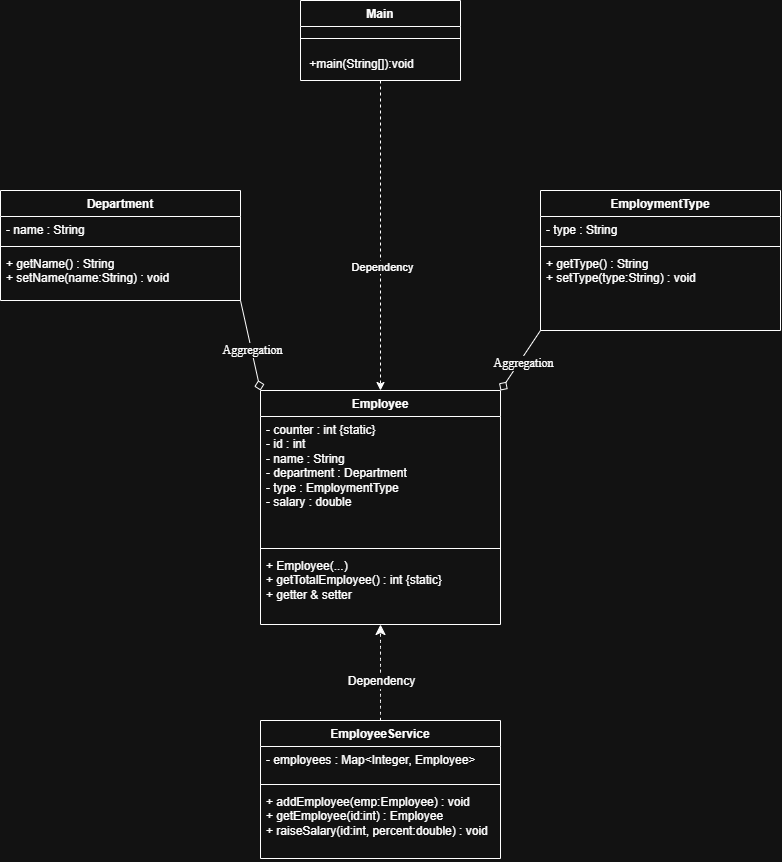

The diagram above was exported from draw.io. Its source (the exported page's mxGraphModel, read from the mxfile embedded in the PNG):
<mxGraphModel dx="1209" dy="768" grid="1" gridSize="10" guides="1" tooltips="1" connect="1" arrows="1" fold="1" page="1" pageScale="1" pageWidth="850" pageHeight="1100" math="0" shadow="0">
  <root>
    <mxCell id="0" />
    <mxCell id="1" parent="0" />
    <mxCell id="0xV6jzDF9w7wJkwZtE90-1" parent="1" style="swimlane;fontStyle=1;align=center;verticalAlign=top;childLayout=stackLayout;horizontal=1;startSize=26;horizontalStack=0;resizeParent=1;resizeParentMax=0;resizeLast=0;collapsible=1;marginBottom=0;whiteSpace=wrap;html=1;" value="Department" vertex="1">
      <mxGeometry height="110" width="240" x="40" y="340" as="geometry">
        <mxRectangle height="30" width="100" x="110" y="410" as="alternateBounds" />
      </mxGeometry>
    </mxCell>
    <mxCell id="0xV6jzDF9w7wJkwZtE90-2" parent="0xV6jzDF9w7wJkwZtE90-1" style="text;strokeColor=none;fillColor=none;align=left;verticalAlign=top;spacingLeft=4;spacingRight=4;overflow=hidden;rotatable=0;points=[[0,0.5],[1,0.5]];portConstraint=eastwest;whiteSpace=wrap;html=1;" value="&lt;div class=&quot;pointer-events-none absolute inset-x-4 top-12 bottom-4&quot;&gt;&lt;div class=&quot;pointer-events-none sticky z-40 shrink-0 z-1!&quot;&gt;&lt;div class=&quot;sticky bg-token-border-light&quot;&gt;&lt;/div&gt;&lt;/div&gt;&lt;/div&gt;&lt;div class=&quot;pointer-events-none absolute inset-x-px top-0 bottom-96&quot;&gt;&lt;div class=&quot;pointer-events-none sticky z-40 shrink-0 z-1!&quot;&gt;&lt;div class=&quot;sticky bg-token-bg-elevated-secondary&quot;&gt;&lt;/div&gt;&lt;/div&gt;&lt;/div&gt;&lt;div class=&quot;corner-superellipse/1.1 rounded-3xl bg-token-bg-elevated-secondary&quot;&gt;&lt;div class=&quot;relative z-0 flex max-w-full&quot;&gt;&lt;div id=&quot;code-block-viewer&quot; dir=&quot;ltr&quot; class=&quot;q9tKkq_viewer cm-editor z-10 light:cm-light dark:cm-light flex h-full w-full flex-col items-stretch ͼk ͼy&quot;&gt;&lt;div class=&quot;cm-scroller&quot;&gt;&lt;div class=&quot;cm-content q9tKkq_readonly&quot;&gt;- name : String&lt;/div&gt;&lt;/div&gt;&lt;/div&gt;&lt;/div&gt;&lt;/div&gt;" vertex="1">
      <mxGeometry height="26" width="240" y="26" as="geometry" />
    </mxCell>
    <mxCell id="0xV6jzDF9w7wJkwZtE90-3" parent="0xV6jzDF9w7wJkwZtE90-1" style="line;strokeWidth=1;fillColor=none;align=left;verticalAlign=middle;spacingTop=-1;spacingLeft=3;spacingRight=3;rotatable=0;labelPosition=right;points=[];portConstraint=eastwest;strokeColor=inherit;" value="" vertex="1">
      <mxGeometry height="8" width="240" y="52" as="geometry" />
    </mxCell>
    <mxCell id="0xV6jzDF9w7wJkwZtE90-4" parent="0xV6jzDF9w7wJkwZtE90-1" style="text;strokeColor=none;fillColor=none;align=left;verticalAlign=top;spacingLeft=4;spacingRight=4;overflow=hidden;rotatable=0;points=[[0,0.5],[1,0.5]];portConstraint=eastwest;whiteSpace=wrap;html=1;" value="&lt;div&gt;+ getName() : String&lt;/div&gt;&lt;div&gt;+ setName(name:String) : void&lt;/div&gt;&lt;div&gt;&lt;br&gt;&lt;/div&gt;" vertex="1">
      <mxGeometry height="50" width="240" y="60" as="geometry" />
    </mxCell>
    <mxCell id="0xV6jzDF9w7wJkwZtE90-5" parent="1" style="swimlane;fontStyle=1;align=center;verticalAlign=top;childLayout=stackLayout;horizontal=1;startSize=26;horizontalStack=0;resizeParent=1;resizeParentMax=0;resizeLast=0;collapsible=1;marginBottom=0;whiteSpace=wrap;html=1;" value="EmploymentType" vertex="1">
      <mxGeometry height="140" width="240" x="580" y="340" as="geometry">
        <mxRectangle height="30" width="130" x="410" y="410" as="alternateBounds" />
      </mxGeometry>
    </mxCell>
    <mxCell id="0xV6jzDF9w7wJkwZtE90-6" parent="0xV6jzDF9w7wJkwZtE90-5" style="text;strokeColor=none;fillColor=none;align=left;verticalAlign=top;spacingLeft=4;spacingRight=4;overflow=hidden;rotatable=0;points=[[0,0.5],[1,0.5]];portConstraint=eastwest;whiteSpace=wrap;html=1;" value="- type : String" vertex="1">
      <mxGeometry height="26" width="240" y="26" as="geometry" />
    </mxCell>
    <mxCell id="0xV6jzDF9w7wJkwZtE90-7" parent="0xV6jzDF9w7wJkwZtE90-5" style="line;strokeWidth=1;fillColor=none;align=left;verticalAlign=middle;spacingTop=-1;spacingLeft=3;spacingRight=3;rotatable=0;labelPosition=right;points=[];portConstraint=eastwest;strokeColor=inherit;" value="" vertex="1">
      <mxGeometry height="8" width="240" y="52" as="geometry" />
    </mxCell>
    <mxCell id="0xV6jzDF9w7wJkwZtE90-8" parent="0xV6jzDF9w7wJkwZtE90-5" style="text;strokeColor=none;fillColor=none;align=left;verticalAlign=top;spacingLeft=4;spacingRight=4;overflow=hidden;rotatable=0;points=[[0,0.5],[1,0.5]];portConstraint=eastwest;whiteSpace=wrap;html=1;" value="&lt;div&gt;+ getType() : String&lt;/div&gt;&lt;div&gt;+ setType(type:String) : void&lt;/div&gt;" vertex="1">
      <mxGeometry height="80" width="240" y="60" as="geometry" />
    </mxCell>
    <mxCell id="0xV6jzDF9w7wJkwZtE90-18" edge="1" parent="1" source="0xV6jzDF9w7wJkwZtE90-9" style="edgeStyle=none;curved=1;rounded=0;orthogonalLoop=1;jettySize=auto;html=1;exitX=1;exitY=0;exitDx=0;exitDy=0;entryX=0;entryY=1;entryDx=0;entryDy=0;fontSize=12;startSize=8;endSize=8;startArrow=diamond;startFill=0;endArrow=none;endFill=0;" target="0xV6jzDF9w7wJkwZtE90-5">
      <mxGeometry relative="1" as="geometry" />
    </mxCell>
    <mxCell id="0xV6jzDF9w7wJkwZtE90-20" connectable="0" parent="0xV6jzDF9w7wJkwZtE90-18" style="edgeLabel;html=1;align=center;verticalAlign=middle;resizable=0;points=[];fontSize=12;" value="&lt;font face=&quot;Times New Roman&quot;&gt;Aggregation&lt;/font&gt;" vertex="1">
      <mxGeometry relative="1" x="0.0008" y="-3" as="geometry">
        <mxPoint as="offset" />
      </mxGeometry>
    </mxCell>
    <mxCell id="0xV6jzDF9w7wJkwZtE90-19" edge="1" parent="1" source="0xV6jzDF9w7wJkwZtE90-9" style="edgeStyle=none;curved=1;rounded=0;orthogonalLoop=1;jettySize=auto;html=1;exitX=0;exitY=0;exitDx=0;exitDy=0;entryX=1;entryY=1;entryDx=0;entryDy=0;fontSize=12;startSize=8;endSize=8;startArrow=diamond;startFill=0;endArrow=none;endFill=0;" target="0xV6jzDF9w7wJkwZtE90-1">
      <mxGeometry relative="1" as="geometry" />
    </mxCell>
    <mxCell id="0xV6jzDF9w7wJkwZtE90-21" connectable="0" parent="0xV6jzDF9w7wJkwZtE90-19" style="edgeLabel;html=1;align=center;verticalAlign=middle;resizable=0;points=[];fontSize=12;" value="&lt;font face=&quot;Times New Roman&quot;&gt;Aggregation&lt;/font&gt;" vertex="1">
      <mxGeometry relative="1" x="-0.1099" as="geometry">
        <mxPoint as="offset" />
      </mxGeometry>
    </mxCell>
    <mxCell id="0xV6jzDF9w7wJkwZtE90-9" parent="1" style="swimlane;fontStyle=1;align=center;verticalAlign=top;childLayout=stackLayout;horizontal=1;startSize=26;horizontalStack=0;resizeParent=1;resizeParentMax=0;resizeLast=0;collapsible=1;marginBottom=0;whiteSpace=wrap;html=1;" value="Employee" vertex="1">
      <mxGeometry height="234" width="240" x="300" y="540" as="geometry">
        <mxRectangle height="30" width="90" x="260" y="510" as="alternateBounds" />
      </mxGeometry>
    </mxCell>
    <mxCell id="0xV6jzDF9w7wJkwZtE90-10" parent="0xV6jzDF9w7wJkwZtE90-9" style="text;strokeColor=none;fillColor=none;align=left;verticalAlign=top;spacingLeft=4;spacingRight=4;overflow=hidden;rotatable=0;points=[[0,0.5],[1,0.5]];portConstraint=eastwest;whiteSpace=wrap;html=1;" value="&lt;div&gt;- counter : int {static}&lt;/div&gt;&lt;div&gt;- id : int&lt;/div&gt;&lt;div&gt;- name : String&lt;/div&gt;&lt;div&gt;- department : Department&lt;/div&gt;&lt;div&gt;- type : EmploymentType&lt;/div&gt;&lt;div&gt;- salary : double&lt;/div&gt;" vertex="1">
      <mxGeometry height="128" width="240" y="26" as="geometry" />
    </mxCell>
    <mxCell id="0xV6jzDF9w7wJkwZtE90-11" parent="0xV6jzDF9w7wJkwZtE90-9" style="line;strokeWidth=1;fillColor=none;align=left;verticalAlign=middle;spacingTop=-1;spacingLeft=3;spacingRight=3;rotatable=0;labelPosition=right;points=[];portConstraint=eastwest;strokeColor=inherit;" value="" vertex="1">
      <mxGeometry height="8" width="240" y="154" as="geometry" />
    </mxCell>
    <mxCell id="0xV6jzDF9w7wJkwZtE90-12" parent="0xV6jzDF9w7wJkwZtE90-9" style="text;strokeColor=none;fillColor=none;align=left;verticalAlign=top;spacingLeft=4;spacingRight=4;overflow=hidden;rotatable=0;points=[[0,0.5],[1,0.5]];portConstraint=eastwest;whiteSpace=wrap;html=1;" value="&lt;div&gt;+ Employee(...)&lt;/div&gt;&lt;div&gt;+ getTotalEmployee() : int {static}&lt;/div&gt;&lt;div&gt;+ getter &amp;amp; setter&lt;/div&gt;" vertex="1">
      <mxGeometry height="72" width="240" y="162" as="geometry" />
    </mxCell>
    <mxCell id="0xV6jzDF9w7wJkwZtE90-23" edge="1" parent="1" source="0xV6jzDF9w7wJkwZtE90-13" style="edgeStyle=none;curved=1;rounded=0;orthogonalLoop=1;jettySize=auto;html=1;exitX=0.5;exitY=0;exitDx=0;exitDy=0;entryX=0.5;entryY=1;entryDx=0;entryDy=0;fontSize=12;startSize=8;endSize=8;dashed=1;" target="0xV6jzDF9w7wJkwZtE90-9">
      <mxGeometry relative="1" as="geometry" />
    </mxCell>
    <mxCell id="0xV6jzDF9w7wJkwZtE90-26" connectable="0" parent="0xV6jzDF9w7wJkwZtE90-23" style="edgeLabel;html=1;align=center;verticalAlign=middle;resizable=0;points=[];fontSize=12;" value="Dependency" vertex="1">
      <mxGeometry relative="1" x="-0.1533" as="geometry">
        <mxPoint as="offset" />
      </mxGeometry>
    </mxCell>
    <mxCell id="0xV6jzDF9w7wJkwZtE90-13" parent="1" style="swimlane;fontStyle=1;align=center;verticalAlign=top;childLayout=stackLayout;horizontal=1;startSize=26;horizontalStack=0;resizeParent=1;resizeParentMax=0;resizeLast=0;collapsible=1;marginBottom=0;whiteSpace=wrap;html=1;" value="EmployeeService" vertex="1">
      <mxGeometry height="138" width="240" x="300" y="870" as="geometry">
        <mxRectangle height="30" width="130" x="355" y="870" as="alternateBounds" />
      </mxGeometry>
    </mxCell>
    <mxCell id="0xV6jzDF9w7wJkwZtE90-14" parent="0xV6jzDF9w7wJkwZtE90-13" style="text;strokeColor=none;fillColor=none;align=left;verticalAlign=top;spacingLeft=4;spacingRight=4;overflow=hidden;rotatable=0;points=[[0,0.5],[1,0.5]];portConstraint=eastwest;whiteSpace=wrap;html=1;" value="- employees : Map&amp;lt;Integer, Employee&amp;gt;" vertex="1">
      <mxGeometry height="34" width="240" y="26" as="geometry" />
    </mxCell>
    <mxCell id="0xV6jzDF9w7wJkwZtE90-15" parent="0xV6jzDF9w7wJkwZtE90-13" style="line;strokeWidth=1;fillColor=none;align=left;verticalAlign=middle;spacingTop=-1;spacingLeft=3;spacingRight=3;rotatable=0;labelPosition=right;points=[];portConstraint=eastwest;strokeColor=inherit;" value="" vertex="1">
      <mxGeometry height="8" width="240" y="60" as="geometry" />
    </mxCell>
    <mxCell id="0xV6jzDF9w7wJkwZtE90-16" parent="0xV6jzDF9w7wJkwZtE90-13" style="text;strokeColor=none;fillColor=none;align=left;verticalAlign=top;spacingLeft=4;spacingRight=4;overflow=hidden;rotatable=0;points=[[0,0.5],[1,0.5]];portConstraint=eastwest;whiteSpace=wrap;html=1;" value="&lt;div&gt;+ addEmployee(emp:Employee) : void&lt;/div&gt;&lt;div&gt;+ getEmployee(id:int) : Employee&lt;/div&gt;&lt;div&gt;+ raiseSalary(id:int, percent:double) : void&lt;/div&gt;" vertex="1">
      <mxGeometry height="70" width="240" y="68" as="geometry" />
    </mxCell>
    <mxCell id="2-EO0_seUyV80wY1c242-6" edge="1" parent="1" source="2-EO0_seUyV80wY1c242-1" style="edgeStyle=orthogonalEdgeStyle;rounded=0;orthogonalLoop=1;jettySize=auto;html=1;dashed=1;" target="0xV6jzDF9w7wJkwZtE90-9">
      <mxGeometry relative="1" as="geometry" />
    </mxCell>
    <mxCell id="2-EO0_seUyV80wY1c242-7" connectable="0" parent="2-EO0_seUyV80wY1c242-6" style="edgeLabel;html=1;align=center;verticalAlign=middle;resizable=0;points=[];" value="Dependency" vertex="1">
      <mxGeometry relative="1" x="0.2019" y="1" as="geometry">
        <mxPoint as="offset" />
      </mxGeometry>
    </mxCell>
    <mxCell id="2-EO0_seUyV80wY1c242-1" parent="1" style="swimlane;fontStyle=1;align=center;verticalAlign=top;childLayout=stackLayout;horizontal=1;startSize=26;horizontalStack=0;resizeParent=1;resizeParentMax=0;resizeLast=0;collapsible=1;marginBottom=0;whiteSpace=wrap;html=1;" value="Main" vertex="1">
      <mxGeometry height="80" width="160" x="340" y="150" as="geometry" />
    </mxCell>
    <mxCell id="2-EO0_seUyV80wY1c242-3" parent="2-EO0_seUyV80wY1c242-1" style="line;strokeWidth=1;fillColor=none;align=left;verticalAlign=middle;spacingTop=-1;spacingLeft=3;spacingRight=3;rotatable=0;labelPosition=right;points=[];portConstraint=eastwest;strokeColor=inherit;" value="" vertex="1">
      <mxGeometry height="24" width="160" y="26" as="geometry" />
    </mxCell>
    <mxCell id="2-EO0_seUyV80wY1c242-4" parent="2-EO0_seUyV80wY1c242-1" style="text;strokeColor=none;fillColor=none;align=left;verticalAlign=top;spacingLeft=4;spacingRight=4;overflow=hidden;rotatable=0;points=[[0,0.5],[1,0.5]];portConstraint=eastwest;whiteSpace=wrap;html=1;" value="&amp;nbsp;+main(String[]):void" vertex="1">
      <mxGeometry height="30" width="160" y="50" as="geometry" />
    </mxCell>
  </root>
</mxGraphModel>